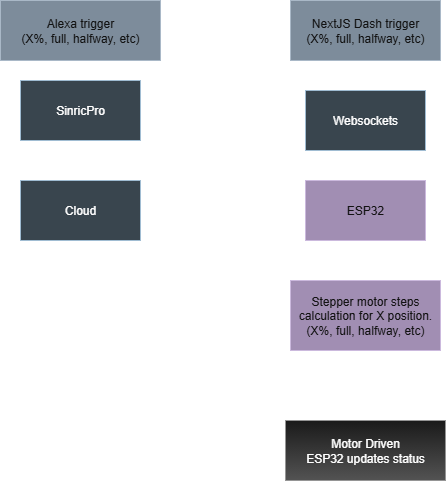

The diagram above was exported from draw.io. Its source (the exported page's mxGraphModel, read from the mxfile embedded in the PNG):
<mxGraphModel dx="1426" dy="751" grid="1" gridSize="10" guides="1" tooltips="1" connect="1" arrows="1" fold="1" page="1" pageScale="1" pageWidth="850" pageHeight="1100" background="#1A1A1A" math="0" shadow="0">
  <root>
    <mxCell id="0" />
    <mxCell id="1" parent="0" />
    <mxCell id="1vlsCl6jE7tVte9OCkE0-5" value="" style="edgeStyle=orthogonalEdgeStyle;rounded=0;orthogonalLoop=1;jettySize=auto;html=1;" edge="1" parent="1" source="1vlsCl6jE7tVte9OCkE0-1" target="1vlsCl6jE7tVte9OCkE0-4">
      <mxGeometry relative="1" as="geometry" />
    </mxCell>
    <mxCell id="1vlsCl6jE7tVte9OCkE0-1" value="Alexa trigger&lt;div&gt;(X%, full, halfway, etc)&lt;/div&gt;" style="rounded=0;whiteSpace=wrap;html=1;fillColor=#647687;fontColor=#ffffff;strokeColor=#314354;" vertex="1" parent="1">
      <mxGeometry x="220" y="40" width="160" height="60" as="geometry" />
    </mxCell>
    <mxCell id="1vlsCl6jE7tVte9OCkE0-17" value="" style="edgeStyle=orthogonalEdgeStyle;rounded=0;orthogonalLoop=1;jettySize=auto;html=1;" edge="1" parent="1" source="1vlsCl6jE7tVte9OCkE0-2" target="1vlsCl6jE7tVte9OCkE0-8">
      <mxGeometry relative="1" as="geometry" />
    </mxCell>
    <mxCell id="1vlsCl6jE7tVte9OCkE0-2" value="NextJS Dash trigger&lt;div&gt;(X%, full, halfway, etc)&lt;/div&gt;" style="rounded=0;whiteSpace=wrap;html=1;fillColor=#647687;fontColor=#ffffff;strokeColor=#314354;" vertex="1" parent="1">
      <mxGeometry x="510" y="40" width="150" height="60" as="geometry" />
    </mxCell>
    <mxCell id="1vlsCl6jE7tVte9OCkE0-7" value="" style="edgeStyle=orthogonalEdgeStyle;rounded=0;orthogonalLoop=1;jettySize=auto;html=1;" edge="1" parent="1" source="1vlsCl6jE7tVte9OCkE0-4" target="1vlsCl6jE7tVte9OCkE0-6">
      <mxGeometry relative="1" as="geometry" />
    </mxCell>
    <mxCell id="1vlsCl6jE7tVte9OCkE0-4" value="SinricPro" style="whiteSpace=wrap;html=1;fillColor=#bac8d3;strokeColor=#23445d;rounded=0;" vertex="1" parent="1">
      <mxGeometry x="240" y="120" width="120" height="60" as="geometry" />
    </mxCell>
    <mxCell id="1vlsCl6jE7tVte9OCkE0-10" style="edgeStyle=orthogonalEdgeStyle;rounded=0;orthogonalLoop=1;jettySize=auto;html=1;entryX=0;entryY=0.5;entryDx=0;entryDy=0;" edge="1" parent="1" source="1vlsCl6jE7tVte9OCkE0-6" target="1vlsCl6jE7tVte9OCkE0-9">
      <mxGeometry relative="1" as="geometry" />
    </mxCell>
    <mxCell id="1vlsCl6jE7tVte9OCkE0-6" value="Cloud" style="whiteSpace=wrap;html=1;fillColor=#bac8d3;strokeColor=#23445d;rounded=0;" vertex="1" parent="1">
      <mxGeometry x="240" y="220" width="120" height="60" as="geometry" />
    </mxCell>
    <mxCell id="1vlsCl6jE7tVte9OCkE0-11" style="edgeStyle=orthogonalEdgeStyle;rounded=0;orthogonalLoop=1;jettySize=auto;html=1;entryX=0.5;entryY=0;entryDx=0;entryDy=0;" edge="1" parent="1" source="1vlsCl6jE7tVte9OCkE0-8" target="1vlsCl6jE7tVte9OCkE0-9">
      <mxGeometry relative="1" as="geometry" />
    </mxCell>
    <mxCell id="1vlsCl6jE7tVte9OCkE0-8" value="Websockets" style="whiteSpace=wrap;html=1;fillColor=#bac8d3;strokeColor=#23445d;rounded=0;" vertex="1" parent="1">
      <mxGeometry x="525" y="130" width="120" height="60" as="geometry" />
    </mxCell>
    <mxCell id="1vlsCl6jE7tVte9OCkE0-13" value="" style="edgeStyle=orthogonalEdgeStyle;rounded=0;orthogonalLoop=1;jettySize=auto;html=1;" edge="1" parent="1" source="1vlsCl6jE7tVte9OCkE0-9" target="1vlsCl6jE7tVte9OCkE0-12">
      <mxGeometry relative="1" as="geometry" />
    </mxCell>
    <mxCell id="1vlsCl6jE7tVte9OCkE0-9" value="ESP32" style="whiteSpace=wrap;html=1;fillColor=#76608a;strokeColor=#432D57;rounded=0;fontColor=#ffffff;" vertex="1" parent="1">
      <mxGeometry x="525" y="220" width="120" height="60" as="geometry" />
    </mxCell>
    <mxCell id="1vlsCl6jE7tVte9OCkE0-16" value="" style="edgeStyle=orthogonalEdgeStyle;rounded=0;orthogonalLoop=1;jettySize=auto;html=1;" edge="1" parent="1" source="1vlsCl6jE7tVte9OCkE0-12" target="1vlsCl6jE7tVte9OCkE0-15">
      <mxGeometry relative="1" as="geometry" />
    </mxCell>
    <mxCell id="1vlsCl6jE7tVte9OCkE0-12" value="Stepper motor steps calculation for X position. (X%, full, halfway, etc)" style="whiteSpace=wrap;html=1;fillColor=#76608a;strokeColor=#432D57;fontColor=#ffffff;rounded=0;" vertex="1" parent="1">
      <mxGeometry x="510" y="320" width="150" height="70" as="geometry" />
    </mxCell>
    <mxCell id="1vlsCl6jE7tVte9OCkE0-15" value="Motor Driven&lt;div&gt;ESP32 updates status&lt;/div&gt;" style="whiteSpace=wrap;html=1;fillColor=#f5f5f5;strokeColor=#666666;rounded=0;gradientColor=#b3b3b3;" vertex="1" parent="1">
      <mxGeometry x="505" y="460" width="160" height="60" as="geometry" />
    </mxCell>
  </root>
</mxGraphModel>